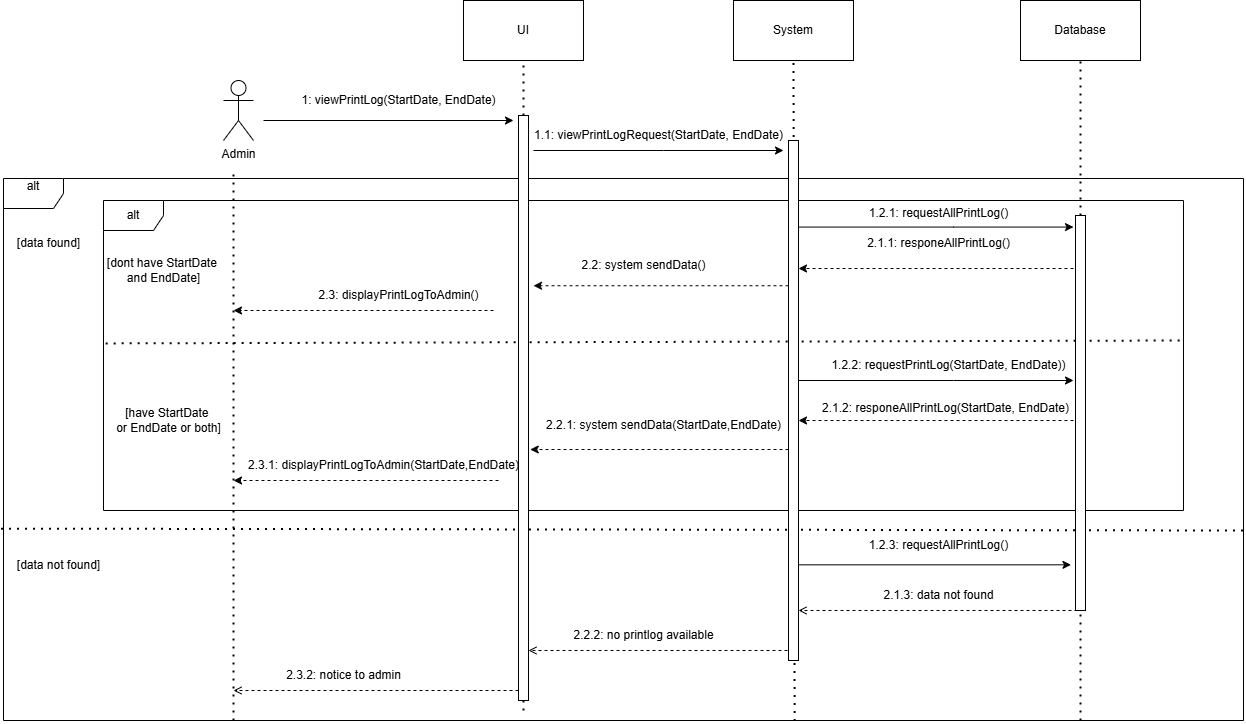

The diagram above was exported from draw.io. Its source (the exported page's mxGraphModel, read from the mxfile embedded in the PNG):
<mxGraphModel dx="2261" dy="1746" grid="1" gridSize="10" guides="1" tooltips="1" connect="1" arrows="1" fold="1" page="1" pageScale="1" pageWidth="827" pageHeight="1169" math="0" shadow="0">
  <root>
    <mxCell id="0" />
    <mxCell id="1" parent="0" />
    <mxCell id="dUmfDOnzUG_nMGwhHveM-1" value="Admin" style="shape=umlActor;verticalLabelPosition=bottom;verticalAlign=top;html=1;outlineConnect=0;" parent="1" vertex="1">
      <mxGeometry x="30" y="-410" width="30" height="60" as="geometry" />
    </mxCell>
    <mxCell id="dUmfDOnzUG_nMGwhHveM-2" value="UI" style="rounded=0;whiteSpace=wrap;html=1;" parent="1" vertex="1">
      <mxGeometry x="270" y="-490" width="120" height="60" as="geometry" />
    </mxCell>
    <mxCell id="dUmfDOnzUG_nMGwhHveM-3" value="System" style="rounded=0;whiteSpace=wrap;html=1;" parent="1" vertex="1">
      <mxGeometry x="540" y="-490" width="120" height="60" as="geometry" />
    </mxCell>
    <mxCell id="dUmfDOnzUG_nMGwhHveM-4" value="Database" style="rounded=0;whiteSpace=wrap;html=1;" parent="1" vertex="1">
      <mxGeometry x="827" y="-490" width="120" height="60" as="geometry" />
    </mxCell>
    <mxCell id="dUmfDOnzUG_nMGwhHveM-5" value="" style="endArrow=none;dashed=1;html=1;dashPattern=1 3;strokeWidth=2;rounded=0;entryX=0.5;entryY=1;entryDx=0;entryDy=0;" parent="1" source="dUmfDOnzUG_nMGwhHveM-55" target="dUmfDOnzUG_nMGwhHveM-2" edge="1">
      <mxGeometry width="50" height="50" relative="1" as="geometry">
        <mxPoint x="330" y="220" as="sourcePoint" />
        <mxPoint x="330" y="-410" as="targetPoint" />
      </mxGeometry>
    </mxCell>
    <mxCell id="dUmfDOnzUG_nMGwhHveM-6" value="" style="endArrow=none;dashed=1;html=1;dashPattern=1 3;strokeWidth=2;rounded=0;entryX=0.5;entryY=1;entryDx=0;entryDy=0;exitX=0.638;exitY=1.001;exitDx=0;exitDy=0;exitPerimeter=0;" parent="1" source="dUmfDOnzUG_nMGwhHveM-14" target="dUmfDOnzUG_nMGwhHveM-3" edge="1">
      <mxGeometry width="50" height="50" relative="1" as="geometry">
        <mxPoint x="600" y="240" as="sourcePoint" />
        <mxPoint x="559.5" y="-430" as="targetPoint" />
      </mxGeometry>
    </mxCell>
    <mxCell id="dUmfDOnzUG_nMGwhHveM-7" value="" style="endArrow=none;dashed=1;html=1;dashPattern=1 3;strokeWidth=2;rounded=0;entryX=0.5;entryY=1;entryDx=0;entryDy=0;" parent="1" source="dUmfDOnzUG_nMGwhHveM-58" target="dUmfDOnzUG_nMGwhHveM-4" edge="1">
      <mxGeometry width="50" height="50" relative="1" as="geometry">
        <mxPoint x="887" y="250" as="sourcePoint" />
        <mxPoint x="827" y="-430" as="targetPoint" />
      </mxGeometry>
    </mxCell>
    <mxCell id="dUmfDOnzUG_nMGwhHveM-8" value="1: viewPrintLog(StartDate, EndDate)" style="text;html=1;align=center;verticalAlign=middle;resizable=0;points=[];autosize=1;strokeColor=none;fillColor=none;" parent="1" vertex="1">
      <mxGeometry x="95" y="-405" width="220" height="30" as="geometry" />
    </mxCell>
    <mxCell id="dUmfDOnzUG_nMGwhHveM-9" value="" style="endArrow=classic;html=1;rounded=0;" parent="1" edge="1">
      <mxGeometry width="50" height="50" relative="1" as="geometry">
        <mxPoint x="70" y="-370" as="sourcePoint" />
        <mxPoint x="320" y="-370" as="targetPoint" />
      </mxGeometry>
    </mxCell>
    <mxCell id="dUmfDOnzUG_nMGwhHveM-10" value="1.1: viewPrintLogRequest(StartDate, EndDate)" style="text;html=1;align=center;verticalAlign=middle;resizable=0;points=[];autosize=1;strokeColor=none;fillColor=none;" parent="1" vertex="1">
      <mxGeometry x="330" y="-370" width="270" height="30" as="geometry" />
    </mxCell>
    <mxCell id="dUmfDOnzUG_nMGwhHveM-12" value="" style="endArrow=classic;html=1;rounded=0;" parent="1" edge="1">
      <mxGeometry width="50" height="50" relative="1" as="geometry">
        <mxPoint x="340" y="-340" as="sourcePoint" />
        <mxPoint x="590" y="-340" as="targetPoint" />
        <Array as="points">
          <mxPoint x="470" y="-340" />
        </Array>
      </mxGeometry>
    </mxCell>
    <mxCell id="dUmfDOnzUG_nMGwhHveM-14" value="alt&lt;div&gt;&lt;br&gt;&lt;/div&gt;" style="shape=umlFrame;whiteSpace=wrap;html=1;pointerEvents=0;" parent="1" vertex="1">
      <mxGeometry x="-190" y="-312" width="1240" height="542" as="geometry" />
    </mxCell>
    <mxCell id="dUmfDOnzUG_nMGwhHveM-15" value="" style="endArrow=none;dashed=1;html=1;dashPattern=1 3;strokeWidth=2;rounded=0;exitX=-0.002;exitY=0.646;exitDx=0;exitDy=0;exitPerimeter=0;entryX=1.001;entryY=0.372;entryDx=0;entryDy=0;entryPerimeter=0;" parent="1" source="dUmfDOnzUG_nMGwhHveM-14" edge="1">
      <mxGeometry width="50" height="50" relative="1" as="geometry">
        <mxPoint x="-173.66000000000005" y="41.45000000000023" as="sourcePoint" />
        <mxPoint x="1050.0000000000002" y="40.00399999999986" as="targetPoint" />
      </mxGeometry>
    </mxCell>
    <mxCell id="dUmfDOnzUG_nMGwhHveM-16" value="[dont have StartDate&amp;nbsp;&lt;div&gt;and EndDate]&lt;/div&gt;" style="text;html=1;align=center;verticalAlign=middle;resizable=0;points=[];autosize=1;strokeColor=none;fillColor=none;" parent="1" vertex="1">
      <mxGeometry x="-100" y="-240" width="140" height="40" as="geometry" />
    </mxCell>
    <mxCell id="dUmfDOnzUG_nMGwhHveM-17" value="" style="endArrow=classic;html=1;rounded=0;" parent="1" source="dUmfDOnzUG_nMGwhHveM-57" edge="1">
      <mxGeometry width="50" height="50" relative="1" as="geometry">
        <mxPoint x="630" y="-263.43" as="sourcePoint" />
        <mxPoint x="880" y="-263.43" as="targetPoint" />
        <Array as="points">
          <mxPoint x="760" y="-263.43" />
        </Array>
      </mxGeometry>
    </mxCell>
    <mxCell id="dUmfDOnzUG_nMGwhHveM-18" value="1.2.1: requestAllPrintLog()" style="text;html=1;align=center;verticalAlign=middle;resizable=0;points=[];autosize=1;strokeColor=none;fillColor=none;" parent="1" vertex="1">
      <mxGeometry x="665" y="-292" width="160" height="30" as="geometry" />
    </mxCell>
    <mxCell id="dUmfDOnzUG_nMGwhHveM-20" value="" style="endArrow=classic;html=1;rounded=0;dashed=1;" parent="1" target="dUmfDOnzUG_nMGwhHveM-57" edge="1">
      <mxGeometry width="50" height="50" relative="1" as="geometry">
        <mxPoint x="880" y="-222" as="sourcePoint" />
        <mxPoint x="680" y="-222" as="targetPoint" />
      </mxGeometry>
    </mxCell>
    <mxCell id="dUmfDOnzUG_nMGwhHveM-21" value="2.1.1: responeAllPrintLog()" style="text;html=1;align=center;verticalAlign=middle;resizable=0;points=[];autosize=1;strokeColor=none;fillColor=none;" parent="1" vertex="1">
      <mxGeometry x="660" y="-262" width="170" height="30" as="geometry" />
    </mxCell>
    <mxCell id="dUmfDOnzUG_nMGwhHveM-22" value="" style="endArrow=classic;html=1;rounded=0;dashed=1;entryX=1.5;entryY=0.291;entryDx=0;entryDy=0;entryPerimeter=0;" parent="1" source="dUmfDOnzUG_nMGwhHveM-57" target="dUmfDOnzUG_nMGwhHveM-55" edge="1">
      <mxGeometry width="50" height="50" relative="1" as="geometry">
        <mxPoint x="565" y="-205" as="sourcePoint" />
        <mxPoint x="365" y="-205" as="targetPoint" />
      </mxGeometry>
    </mxCell>
    <mxCell id="dUmfDOnzUG_nMGwhHveM-23" value="2.2: system sendData()" style="text;html=1;align=center;verticalAlign=middle;resizable=0;points=[];autosize=1;strokeColor=none;fillColor=none;" parent="1" vertex="1">
      <mxGeometry x="375" y="-240" width="150" height="30" as="geometry" />
    </mxCell>
    <mxCell id="dUmfDOnzUG_nMGwhHveM-24" value="" style="endArrow=none;dashed=1;html=1;dashPattern=1 3;strokeWidth=2;rounded=0;" parent="1" edge="1">
      <mxGeometry width="50" height="50" relative="1" as="geometry">
        <mxPoint x="40" y="230" as="sourcePoint" />
        <mxPoint x="40" y="-320" as="targetPoint" />
      </mxGeometry>
    </mxCell>
    <mxCell id="dUmfDOnzUG_nMGwhHveM-25" value="[have StartDate&amp;nbsp;&lt;div&gt;or EndDate or both]&lt;/div&gt;" style="text;html=1;align=center;verticalAlign=middle;resizable=0;points=[];autosize=1;strokeColor=none;fillColor=none;" parent="1" vertex="1">
      <mxGeometry x="-90" y="-90" width="130" height="40" as="geometry" />
    </mxCell>
    <mxCell id="dUmfDOnzUG_nMGwhHveM-26" value="1.2.2: requestPrintLog(StartDate, EndDate))" style="text;html=1;align=center;verticalAlign=middle;resizable=0;points=[];autosize=1;strokeColor=none;fillColor=none;" parent="1" vertex="1">
      <mxGeometry x="625" y="-140" width="260" height="30" as="geometry" />
    </mxCell>
    <mxCell id="dUmfDOnzUG_nMGwhHveM-28" value="" style="endArrow=classic;html=1;rounded=0;" parent="1" source="dUmfDOnzUG_nMGwhHveM-57" edge="1">
      <mxGeometry width="50" height="50" relative="1" as="geometry">
        <mxPoint x="630" y="-110" as="sourcePoint" />
        <mxPoint x="880" y="-110" as="targetPoint" />
        <Array as="points">
          <mxPoint x="760" y="-110" />
        </Array>
      </mxGeometry>
    </mxCell>
    <mxCell id="dUmfDOnzUG_nMGwhHveM-30" value="[data found]" style="text;html=1;align=center;verticalAlign=middle;resizable=0;points=[];autosize=1;strokeColor=none;fillColor=none;" parent="1" vertex="1">
      <mxGeometry x="-190" y="-262" width="90" height="30" as="geometry" />
    </mxCell>
    <mxCell id="dUmfDOnzUG_nMGwhHveM-31" value="[data not found]" style="text;html=1;align=center;verticalAlign=middle;resizable=0;points=[];autosize=1;strokeColor=none;fillColor=none;" parent="1" vertex="1">
      <mxGeometry x="-190" y="60" width="110" height="30" as="geometry" />
    </mxCell>
    <mxCell id="dUmfDOnzUG_nMGwhHveM-32" value="alt" style="shape=umlFrame;whiteSpace=wrap;html=1;pointerEvents=0;" parent="1" vertex="1">
      <mxGeometry x="-90" y="-290" width="1080" height="310" as="geometry" />
    </mxCell>
    <mxCell id="dUmfDOnzUG_nMGwhHveM-34" value="" style="endArrow=none;dashed=1;html=1;dashPattern=1 3;strokeWidth=2;rounded=0;exitX=0.002;exitY=0.461;exitDx=0;exitDy=0;exitPerimeter=0;entryX=1;entryY=0.526;entryDx=0;entryDy=0;entryPerimeter=0;" parent="1" source="dUmfDOnzUG_nMGwhHveM-32" edge="1">
      <mxGeometry width="50" height="50" relative="1" as="geometry">
        <mxPoint x="-93.24000000000024" y="-146.2799999999998" as="sourcePoint" />
        <mxPoint x="989.9999999999995" y="-149.99999999999983" as="targetPoint" />
      </mxGeometry>
    </mxCell>
    <mxCell id="dUmfDOnzUG_nMGwhHveM-35" value="" style="endArrow=classic;html=1;rounded=0;dashed=1;" parent="1" edge="1">
      <mxGeometry width="50" height="50" relative="1" as="geometry">
        <mxPoint x="300" y="-180" as="sourcePoint" />
        <mxPoint x="40" y="-180" as="targetPoint" />
      </mxGeometry>
    </mxCell>
    <mxCell id="dUmfDOnzUG_nMGwhHveM-36" value="2.3: displayPrintLogToAdmin()" style="text;html=1;align=center;verticalAlign=middle;resizable=0;points=[];autosize=1;strokeColor=none;fillColor=none;" parent="1" vertex="1">
      <mxGeometry x="115" y="-210" width="180" height="30" as="geometry" />
    </mxCell>
    <mxCell id="dUmfDOnzUG_nMGwhHveM-38" value="" style="endArrow=classic;html=1;rounded=0;dashed=1;" parent="1" target="dUmfDOnzUG_nMGwhHveM-57" edge="1">
      <mxGeometry width="50" height="50" relative="1" as="geometry">
        <mxPoint x="880" y="-70" as="sourcePoint" />
        <mxPoint x="680" y="-70" as="targetPoint" />
      </mxGeometry>
    </mxCell>
    <mxCell id="dUmfDOnzUG_nMGwhHveM-39" value="2.1.2: responeAllPrintLog(StartDate, EndDate)" style="text;html=1;align=center;verticalAlign=middle;resizable=0;points=[];autosize=1;strokeColor=none;fillColor=none;" parent="1" vertex="1">
      <mxGeometry x="617" y="-97.5" width="270" height="30" as="geometry" />
    </mxCell>
    <mxCell id="dUmfDOnzUG_nMGwhHveM-40" value="" style="endArrow=classic;html=1;rounded=0;dashed=1;entryX=1.006;entryY=-0.033;entryDx=0;entryDy=0;entryPerimeter=0;" parent="1" source="dUmfDOnzUG_nMGwhHveM-57" target="dUmfDOnzUG_nMGwhHveM-45" edge="1">
      <mxGeometry width="50" height="50" relative="1" as="geometry">
        <mxPoint x="580" y="-40" as="sourcePoint" />
        <mxPoint x="380" y="-40" as="targetPoint" />
      </mxGeometry>
    </mxCell>
    <mxCell id="dUmfDOnzUG_nMGwhHveM-41" value="2.2.1: system sendData(StartDate,EndDate)" style="text;html=1;align=center;verticalAlign=middle;resizable=0;points=[];autosize=1;strokeColor=none;fillColor=none;" parent="1" vertex="1">
      <mxGeometry x="340" y="-80" width="260" height="30" as="geometry" />
    </mxCell>
    <mxCell id="dUmfDOnzUG_nMGwhHveM-44" value="" style="endArrow=classic;html=1;rounded=0;dashed=1;" parent="1" edge="1">
      <mxGeometry width="50" height="50" relative="1" as="geometry">
        <mxPoint x="305" y="-10" as="sourcePoint" />
        <mxPoint x="40" y="-10" as="targetPoint" />
      </mxGeometry>
    </mxCell>
    <mxCell id="dUmfDOnzUG_nMGwhHveM-45" value="2.3.1: displayPrintLogToAdmin(StartDate,EndDate)" style="text;html=1;align=center;verticalAlign=middle;resizable=0;points=[];autosize=1;strokeColor=none;fillColor=none;" parent="1" vertex="1">
      <mxGeometry x="45" y="-40" width="290" height="30" as="geometry" />
    </mxCell>
    <mxCell id="dUmfDOnzUG_nMGwhHveM-47" value="" style="endArrow=classic;html=1;rounded=0;" parent="1" source="dUmfDOnzUG_nMGwhHveM-57" edge="1">
      <mxGeometry width="50" height="50" relative="1" as="geometry">
        <mxPoint x="612.5" y="74.33" as="sourcePoint" />
        <mxPoint x="877.5" y="74.33" as="targetPoint" />
        <Array as="points">
          <mxPoint x="787.5" y="74.33" />
        </Array>
      </mxGeometry>
    </mxCell>
    <mxCell id="dUmfDOnzUG_nMGwhHveM-48" value="1.2.3: requestAllPrintLog()" style="text;html=1;align=center;verticalAlign=middle;resizable=0;points=[];autosize=1;strokeColor=none;fillColor=none;" parent="1" vertex="1">
      <mxGeometry x="665" y="40" width="160" height="30" as="geometry" />
    </mxCell>
    <mxCell id="dUmfDOnzUG_nMGwhHveM-49" value="" style="endArrow=open;html=1;rounded=0;dashed=1;endFill=0;" parent="1" target="dUmfDOnzUG_nMGwhHveM-57" edge="1">
      <mxGeometry width="50" height="50" relative="1" as="geometry">
        <mxPoint x="890" y="120" as="sourcePoint" />
        <mxPoint x="605" y="165" as="targetPoint" />
      </mxGeometry>
    </mxCell>
    <mxCell id="dUmfDOnzUG_nMGwhHveM-50" value="2.1.3: data not found" style="text;html=1;align=center;verticalAlign=middle;resizable=0;points=[];autosize=1;strokeColor=none;fillColor=none;" parent="1" vertex="1">
      <mxGeometry x="680" y="90" width="130" height="30" as="geometry" />
    </mxCell>
    <mxCell id="dUmfDOnzUG_nMGwhHveM-51" value="" style="endArrow=open;html=1;rounded=0;dashed=1;endFill=0;" parent="1" target="dUmfDOnzUG_nMGwhHveM-55" edge="1">
      <mxGeometry width="50" height="50" relative="1" as="geometry">
        <mxPoint x="600" y="160" as="sourcePoint" />
        <mxPoint x="370" y="160" as="targetPoint" />
      </mxGeometry>
    </mxCell>
    <mxCell id="dUmfDOnzUG_nMGwhHveM-52" value="2.2.2: no printlog available" style="text;html=1;align=center;verticalAlign=middle;resizable=0;points=[];autosize=1;strokeColor=none;fillColor=none;" parent="1" vertex="1">
      <mxGeometry x="370" y="130" width="160" height="30" as="geometry" />
    </mxCell>
    <mxCell id="dUmfDOnzUG_nMGwhHveM-53" value="" style="endArrow=open;html=1;rounded=0;dashed=1;endFill=0;" parent="1" source="dUmfDOnzUG_nMGwhHveM-55" edge="1">
      <mxGeometry width="50" height="50" relative="1" as="geometry">
        <mxPoint x="280" y="200" as="sourcePoint" />
        <mxPoint x="40" y="200" as="targetPoint" />
      </mxGeometry>
    </mxCell>
    <mxCell id="dUmfDOnzUG_nMGwhHveM-54" value="2.3.2: notice to admin" style="text;html=1;align=center;verticalAlign=middle;resizable=0;points=[];autosize=1;strokeColor=none;fillColor=none;" parent="1" vertex="1">
      <mxGeometry x="80" y="170" width="140" height="30" as="geometry" />
    </mxCell>
    <mxCell id="dUmfDOnzUG_nMGwhHveM-56" value="" style="endArrow=none;dashed=1;html=1;dashPattern=1 3;strokeWidth=2;rounded=0;entryX=0.5;entryY=1;entryDx=0;entryDy=0;" parent="1" target="dUmfDOnzUG_nMGwhHveM-55" edge="1">
      <mxGeometry width="50" height="50" relative="1" as="geometry">
        <mxPoint x="330" y="220" as="sourcePoint" />
        <mxPoint x="330" y="-430" as="targetPoint" />
      </mxGeometry>
    </mxCell>
    <mxCell id="dUmfDOnzUG_nMGwhHveM-55" value="" style="html=1;points=[[0,0,0,0,5],[0,1,0,0,-5],[1,0,0,0,5],[1,1,0,0,-5]];perimeter=orthogonalPerimeter;outlineConnect=0;targetShapes=umlLifeline;portConstraint=eastwest;newEdgeStyle={&quot;curved&quot;:0,&quot;rounded&quot;:0};" parent="1" vertex="1">
      <mxGeometry x="325" y="-375" width="10" height="585" as="geometry" />
    </mxCell>
    <mxCell id="dUmfDOnzUG_nMGwhHveM-57" value="" style="html=1;points=[[0,0,0,0,5],[0,1,0,0,-5],[1,0,0,0,5],[1,1,0,0,-5]];perimeter=orthogonalPerimeter;outlineConnect=0;targetShapes=umlLifeline;portConstraint=eastwest;newEdgeStyle={&quot;curved&quot;:0,&quot;rounded&quot;:0};" parent="1" vertex="1">
      <mxGeometry x="595" y="-350" width="10" height="520" as="geometry" />
    </mxCell>
    <mxCell id="dUmfDOnzUG_nMGwhHveM-60" value="" style="endArrow=none;dashed=1;html=1;dashPattern=1 3;strokeWidth=2;rounded=0;entryX=0.5;entryY=1;entryDx=0;entryDy=0;" parent="1" target="dUmfDOnzUG_nMGwhHveM-58" edge="1">
      <mxGeometry width="50" height="50" relative="1" as="geometry">
        <mxPoint x="887" y="230" as="sourcePoint" />
        <mxPoint x="887" y="-430" as="targetPoint" />
      </mxGeometry>
    </mxCell>
    <mxCell id="dUmfDOnzUG_nMGwhHveM-58" value="" style="html=1;points=[[0,0,0,0,5],[0,1,0,0,-5],[1,0,0,0,5],[1,1,0,0,-5]];perimeter=orthogonalPerimeter;outlineConnect=0;targetShapes=umlLifeline;portConstraint=eastwest;newEdgeStyle={&quot;curved&quot;:0,&quot;rounded&quot;:0};" parent="1" vertex="1">
      <mxGeometry x="882" y="-275" width="10" height="395" as="geometry" />
    </mxCell>
  </root>
</mxGraphModel>